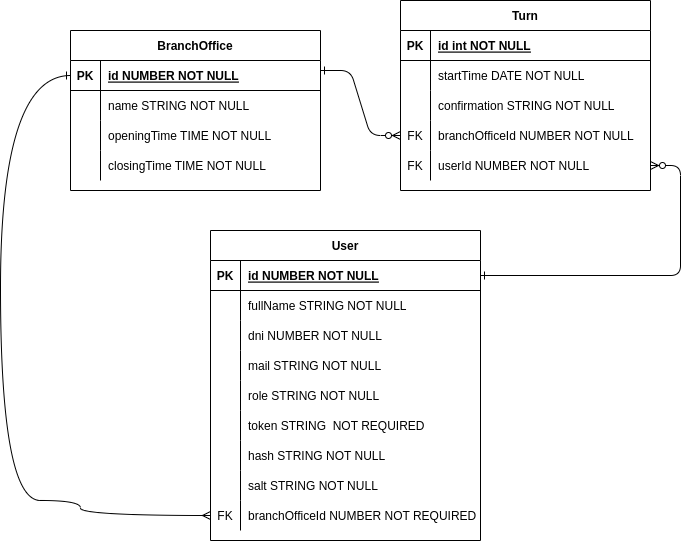

The diagram above was exported from draw.io. Its source (the exported page's mxGraphModel, read from the mxfile embedded in the PNG):
<mxGraphModel dx="884" dy="591" grid="1" gridSize="10" guides="1" tooltips="1" connect="1" arrows="1" fold="1" page="1" pageScale="1" pageWidth="850" pageHeight="1100" math="0" shadow="0" extFonts="Permanent Marker^https://fonts.googleapis.com/css?family=Permanent+Marker">
  <root>
    <mxCell id="0" />
    <mxCell id="1" parent="0" />
    <mxCell id="C-vyLk0tnHw3VtMMgP7b-1" value="" style="edgeStyle=entityRelationEdgeStyle;endArrow=ERzeroToMany;startArrow=ERone;endFill=1;startFill=0;exitX=1;exitY=0.25;exitDx=0;exitDy=0;" parent="1" source="C-vyLk0tnHw3VtMMgP7b-23" edge="1">
      <mxGeometry width="100" height="100" relative="1" as="geometry">
        <mxPoint x="370" y="130" as="sourcePoint" />
        <mxPoint x="450" y="225" as="targetPoint" />
      </mxGeometry>
    </mxCell>
    <mxCell id="C-vyLk0tnHw3VtMMgP7b-13" value="User" style="shape=table;startSize=30;container=1;collapsible=1;childLayout=tableLayout;fixedRows=1;rowLines=0;fontStyle=1;align=center;resizeLast=1;" parent="1" vertex="1">
      <mxGeometry x="260" y="320" width="270" height="310" as="geometry" />
    </mxCell>
    <mxCell id="C-vyLk0tnHw3VtMMgP7b-14" value="" style="shape=partialRectangle;collapsible=0;dropTarget=0;pointerEvents=0;fillColor=none;points=[[0,0.5],[1,0.5]];portConstraint=eastwest;top=0;left=0;right=0;bottom=1;" parent="C-vyLk0tnHw3VtMMgP7b-13" vertex="1">
      <mxGeometry y="30" width="270" height="30" as="geometry" />
    </mxCell>
    <mxCell id="C-vyLk0tnHw3VtMMgP7b-15" value="PK" style="shape=partialRectangle;overflow=hidden;connectable=0;fillColor=none;top=0;left=0;bottom=0;right=0;fontStyle=1;" parent="C-vyLk0tnHw3VtMMgP7b-14" vertex="1">
      <mxGeometry width="30" height="30" as="geometry">
        <mxRectangle width="30" height="30" as="alternateBounds" />
      </mxGeometry>
    </mxCell>
    <mxCell id="C-vyLk0tnHw3VtMMgP7b-16" value="id NUMBER NOT NULL " style="shape=partialRectangle;overflow=hidden;connectable=0;fillColor=none;top=0;left=0;bottom=0;right=0;align=left;spacingLeft=6;fontStyle=5;" parent="C-vyLk0tnHw3VtMMgP7b-14" vertex="1">
      <mxGeometry x="30" width="240" height="30" as="geometry">
        <mxRectangle width="240" height="30" as="alternateBounds" />
      </mxGeometry>
    </mxCell>
    <mxCell id="C-vyLk0tnHw3VtMMgP7b-17" value="" style="shape=partialRectangle;collapsible=0;dropTarget=0;pointerEvents=0;fillColor=none;points=[[0,0.5],[1,0.5]];portConstraint=eastwest;top=0;left=0;right=0;bottom=0;" parent="C-vyLk0tnHw3VtMMgP7b-13" vertex="1">
      <mxGeometry y="60" width="270" height="30" as="geometry" />
    </mxCell>
    <mxCell id="C-vyLk0tnHw3VtMMgP7b-18" value="" style="shape=partialRectangle;overflow=hidden;connectable=0;fillColor=none;top=0;left=0;bottom=0;right=0;" parent="C-vyLk0tnHw3VtMMgP7b-17" vertex="1">
      <mxGeometry width="30" height="30" as="geometry">
        <mxRectangle width="30" height="30" as="alternateBounds" />
      </mxGeometry>
    </mxCell>
    <mxCell id="C-vyLk0tnHw3VtMMgP7b-19" value="fullName STRING NOT NULL" style="shape=partialRectangle;overflow=hidden;connectable=0;fillColor=none;top=0;left=0;bottom=0;right=0;align=left;spacingLeft=6;" parent="C-vyLk0tnHw3VtMMgP7b-17" vertex="1">
      <mxGeometry x="30" width="240" height="30" as="geometry">
        <mxRectangle width="240" height="30" as="alternateBounds" />
      </mxGeometry>
    </mxCell>
    <mxCell id="P9Z9k0hRA2PtY1KCrdxC-50" value="" style="shape=partialRectangle;collapsible=0;dropTarget=0;pointerEvents=0;fillColor=none;points=[[0,0.5],[1,0.5]];portConstraint=eastwest;top=0;left=0;right=0;bottom=0;" vertex="1" parent="C-vyLk0tnHw3VtMMgP7b-13">
      <mxGeometry y="90" width="270" height="30" as="geometry" />
    </mxCell>
    <mxCell id="P9Z9k0hRA2PtY1KCrdxC-51" value="" style="shape=partialRectangle;overflow=hidden;connectable=0;fillColor=none;top=0;left=0;bottom=0;right=0;" vertex="1" parent="P9Z9k0hRA2PtY1KCrdxC-50">
      <mxGeometry width="30" height="30" as="geometry">
        <mxRectangle width="30" height="30" as="alternateBounds" />
      </mxGeometry>
    </mxCell>
    <mxCell id="P9Z9k0hRA2PtY1KCrdxC-52" value="dni NUMBER NOT NULL" style="shape=partialRectangle;overflow=hidden;connectable=0;fillColor=none;top=0;left=0;bottom=0;right=0;align=left;spacingLeft=6;" vertex="1" parent="P9Z9k0hRA2PtY1KCrdxC-50">
      <mxGeometry x="30" width="240" height="30" as="geometry">
        <mxRectangle width="240" height="30" as="alternateBounds" />
      </mxGeometry>
    </mxCell>
    <mxCell id="P9Z9k0hRA2PtY1KCrdxC-53" value="" style="shape=partialRectangle;collapsible=0;dropTarget=0;pointerEvents=0;fillColor=none;points=[[0,0.5],[1,0.5]];portConstraint=eastwest;top=0;left=0;right=0;bottom=0;" vertex="1" parent="C-vyLk0tnHw3VtMMgP7b-13">
      <mxGeometry y="120" width="270" height="30" as="geometry" />
    </mxCell>
    <mxCell id="P9Z9k0hRA2PtY1KCrdxC-54" value="" style="shape=partialRectangle;overflow=hidden;connectable=0;fillColor=none;top=0;left=0;bottom=0;right=0;" vertex="1" parent="P9Z9k0hRA2PtY1KCrdxC-53">
      <mxGeometry width="30" height="30" as="geometry">
        <mxRectangle width="30" height="30" as="alternateBounds" />
      </mxGeometry>
    </mxCell>
    <mxCell id="P9Z9k0hRA2PtY1KCrdxC-55" value="mail STRING NOT NULL" style="shape=partialRectangle;overflow=hidden;connectable=0;fillColor=none;top=0;left=0;bottom=0;right=0;align=left;spacingLeft=6;" vertex="1" parent="P9Z9k0hRA2PtY1KCrdxC-53">
      <mxGeometry x="30" width="240" height="30" as="geometry">
        <mxRectangle width="240" height="30" as="alternateBounds" />
      </mxGeometry>
    </mxCell>
    <mxCell id="P9Z9k0hRA2PtY1KCrdxC-56" value="" style="shape=partialRectangle;collapsible=0;dropTarget=0;pointerEvents=0;fillColor=none;points=[[0,0.5],[1,0.5]];portConstraint=eastwest;top=0;left=0;right=0;bottom=0;" vertex="1" parent="C-vyLk0tnHw3VtMMgP7b-13">
      <mxGeometry y="150" width="270" height="30" as="geometry" />
    </mxCell>
    <mxCell id="P9Z9k0hRA2PtY1KCrdxC-57" value="" style="shape=partialRectangle;overflow=hidden;connectable=0;fillColor=none;top=0;left=0;bottom=0;right=0;" vertex="1" parent="P9Z9k0hRA2PtY1KCrdxC-56">
      <mxGeometry width="30" height="30" as="geometry">
        <mxRectangle width="30" height="30" as="alternateBounds" />
      </mxGeometry>
    </mxCell>
    <mxCell id="P9Z9k0hRA2PtY1KCrdxC-58" value="role STRING NOT NULL" style="shape=partialRectangle;overflow=hidden;connectable=0;fillColor=none;top=0;left=0;bottom=0;right=0;align=left;spacingLeft=6;" vertex="1" parent="P9Z9k0hRA2PtY1KCrdxC-56">
      <mxGeometry x="30" width="240" height="30" as="geometry">
        <mxRectangle width="240" height="30" as="alternateBounds" />
      </mxGeometry>
    </mxCell>
    <mxCell id="P9Z9k0hRA2PtY1KCrdxC-59" value="" style="shape=partialRectangle;collapsible=0;dropTarget=0;pointerEvents=0;fillColor=none;points=[[0,0.5],[1,0.5]];portConstraint=eastwest;top=0;left=0;right=0;bottom=0;" vertex="1" parent="C-vyLk0tnHw3VtMMgP7b-13">
      <mxGeometry y="180" width="270" height="30" as="geometry" />
    </mxCell>
    <mxCell id="P9Z9k0hRA2PtY1KCrdxC-60" value="" style="shape=partialRectangle;overflow=hidden;connectable=0;fillColor=none;top=0;left=0;bottom=0;right=0;" vertex="1" parent="P9Z9k0hRA2PtY1KCrdxC-59">
      <mxGeometry width="30" height="30" as="geometry">
        <mxRectangle width="30" height="30" as="alternateBounds" />
      </mxGeometry>
    </mxCell>
    <mxCell id="P9Z9k0hRA2PtY1KCrdxC-61" value="token STRING  NOT REQUIRED" style="shape=partialRectangle;overflow=hidden;connectable=0;fillColor=none;top=0;left=0;bottom=0;right=0;align=left;spacingLeft=6;" vertex="1" parent="P9Z9k0hRA2PtY1KCrdxC-59">
      <mxGeometry x="30" width="240" height="30" as="geometry">
        <mxRectangle width="240" height="30" as="alternateBounds" />
      </mxGeometry>
    </mxCell>
    <mxCell id="P9Z9k0hRA2PtY1KCrdxC-62" value="" style="shape=partialRectangle;collapsible=0;dropTarget=0;pointerEvents=0;fillColor=none;points=[[0,0.5],[1,0.5]];portConstraint=eastwest;top=0;left=0;right=0;bottom=0;" vertex="1" parent="C-vyLk0tnHw3VtMMgP7b-13">
      <mxGeometry y="210" width="270" height="30" as="geometry" />
    </mxCell>
    <mxCell id="P9Z9k0hRA2PtY1KCrdxC-63" value="" style="shape=partialRectangle;overflow=hidden;connectable=0;fillColor=none;top=0;left=0;bottom=0;right=0;" vertex="1" parent="P9Z9k0hRA2PtY1KCrdxC-62">
      <mxGeometry width="30" height="30" as="geometry">
        <mxRectangle width="30" height="30" as="alternateBounds" />
      </mxGeometry>
    </mxCell>
    <mxCell id="P9Z9k0hRA2PtY1KCrdxC-64" value="hash STRING NOT NULL" style="shape=partialRectangle;overflow=hidden;connectable=0;fillColor=none;top=0;left=0;bottom=0;right=0;align=left;spacingLeft=6;" vertex="1" parent="P9Z9k0hRA2PtY1KCrdxC-62">
      <mxGeometry x="30" width="240" height="30" as="geometry">
        <mxRectangle width="240" height="30" as="alternateBounds" />
      </mxGeometry>
    </mxCell>
    <mxCell id="P9Z9k0hRA2PtY1KCrdxC-69" value="" style="shape=partialRectangle;collapsible=0;dropTarget=0;pointerEvents=0;fillColor=none;points=[[0,0.5],[1,0.5]];portConstraint=eastwest;top=0;left=0;right=0;bottom=0;" vertex="1" parent="C-vyLk0tnHw3VtMMgP7b-13">
      <mxGeometry y="240" width="270" height="30" as="geometry" />
    </mxCell>
    <mxCell id="P9Z9k0hRA2PtY1KCrdxC-70" value="" style="shape=partialRectangle;overflow=hidden;connectable=0;fillColor=none;top=0;left=0;bottom=0;right=0;" vertex="1" parent="P9Z9k0hRA2PtY1KCrdxC-69">
      <mxGeometry width="30" height="30" as="geometry">
        <mxRectangle width="30" height="30" as="alternateBounds" />
      </mxGeometry>
    </mxCell>
    <mxCell id="P9Z9k0hRA2PtY1KCrdxC-71" value="salt STRING NOT NULL" style="shape=partialRectangle;overflow=hidden;connectable=0;fillColor=none;top=0;left=0;bottom=0;right=0;align=left;spacingLeft=6;" vertex="1" parent="P9Z9k0hRA2PtY1KCrdxC-69">
      <mxGeometry x="30" width="240" height="30" as="geometry">
        <mxRectangle width="240" height="30" as="alternateBounds" />
      </mxGeometry>
    </mxCell>
    <mxCell id="P9Z9k0hRA2PtY1KCrdxC-72" value="" style="shape=partialRectangle;collapsible=0;dropTarget=0;pointerEvents=0;fillColor=none;points=[[0,0.5],[1,0.5]];portConstraint=eastwest;top=0;left=0;right=0;bottom=0;" vertex="1" parent="C-vyLk0tnHw3VtMMgP7b-13">
      <mxGeometry y="270" width="270" height="30" as="geometry" />
    </mxCell>
    <mxCell id="P9Z9k0hRA2PtY1KCrdxC-73" value="FK" style="shape=partialRectangle;overflow=hidden;connectable=0;fillColor=none;top=0;left=0;bottom=0;right=0;" vertex="1" parent="P9Z9k0hRA2PtY1KCrdxC-72">
      <mxGeometry width="30" height="30" as="geometry">
        <mxRectangle width="30" height="30" as="alternateBounds" />
      </mxGeometry>
    </mxCell>
    <mxCell id="P9Z9k0hRA2PtY1KCrdxC-74" value="branchOfficeId NUMBER NOT REQUIRED" style="shape=partialRectangle;overflow=hidden;connectable=0;fillColor=none;top=0;left=0;bottom=0;right=0;align=left;spacingLeft=6;" vertex="1" parent="P9Z9k0hRA2PtY1KCrdxC-72">
      <mxGeometry x="30" width="240" height="30" as="geometry">
        <mxRectangle width="240" height="30" as="alternateBounds" />
      </mxGeometry>
    </mxCell>
    <mxCell id="C-vyLk0tnHw3VtMMgP7b-23" value="BranchOffice" style="shape=table;startSize=30;container=1;collapsible=1;childLayout=tableLayout;fixedRows=1;rowLines=0;fontStyle=1;align=center;resizeLast=1;" parent="1" vertex="1">
      <mxGeometry x="120" y="120" width="250" height="160" as="geometry" />
    </mxCell>
    <mxCell id="C-vyLk0tnHw3VtMMgP7b-24" value="" style="shape=partialRectangle;collapsible=0;dropTarget=0;pointerEvents=0;fillColor=none;points=[[0,0.5],[1,0.5]];portConstraint=eastwest;top=0;left=0;right=0;bottom=1;" parent="C-vyLk0tnHw3VtMMgP7b-23" vertex="1">
      <mxGeometry y="30" width="250" height="30" as="geometry" />
    </mxCell>
    <mxCell id="C-vyLk0tnHw3VtMMgP7b-25" value="PK" style="shape=partialRectangle;overflow=hidden;connectable=0;fillColor=none;top=0;left=0;bottom=0;right=0;fontStyle=1;" parent="C-vyLk0tnHw3VtMMgP7b-24" vertex="1">
      <mxGeometry width="30" height="30" as="geometry">
        <mxRectangle width="30" height="30" as="alternateBounds" />
      </mxGeometry>
    </mxCell>
    <mxCell id="C-vyLk0tnHw3VtMMgP7b-26" value="id NUMBER NOT NULL " style="shape=partialRectangle;overflow=hidden;connectable=0;fillColor=none;top=0;left=0;bottom=0;right=0;align=left;spacingLeft=6;fontStyle=5;" parent="C-vyLk0tnHw3VtMMgP7b-24" vertex="1">
      <mxGeometry x="30" width="220" height="30" as="geometry">
        <mxRectangle width="220" height="30" as="alternateBounds" />
      </mxGeometry>
    </mxCell>
    <mxCell id="C-vyLk0tnHw3VtMMgP7b-27" value="" style="shape=partialRectangle;collapsible=0;dropTarget=0;pointerEvents=0;fillColor=none;points=[[0,0.5],[1,0.5]];portConstraint=eastwest;top=0;left=0;right=0;bottom=0;" parent="C-vyLk0tnHw3VtMMgP7b-23" vertex="1">
      <mxGeometry y="60" width="250" height="30" as="geometry" />
    </mxCell>
    <mxCell id="C-vyLk0tnHw3VtMMgP7b-28" value="" style="shape=partialRectangle;overflow=hidden;connectable=0;fillColor=none;top=0;left=0;bottom=0;right=0;" parent="C-vyLk0tnHw3VtMMgP7b-27" vertex="1">
      <mxGeometry width="30" height="30" as="geometry">
        <mxRectangle width="30" height="30" as="alternateBounds" />
      </mxGeometry>
    </mxCell>
    <mxCell id="C-vyLk0tnHw3VtMMgP7b-29" value="name STRING NOT NULL" style="shape=partialRectangle;overflow=hidden;connectable=0;fillColor=none;top=0;left=0;bottom=0;right=0;align=left;spacingLeft=6;" parent="C-vyLk0tnHw3VtMMgP7b-27" vertex="1">
      <mxGeometry x="30" width="220" height="30" as="geometry">
        <mxRectangle width="220" height="30" as="alternateBounds" />
      </mxGeometry>
    </mxCell>
    <mxCell id="P9Z9k0hRA2PtY1KCrdxC-1" value="" style="shape=partialRectangle;collapsible=0;dropTarget=0;pointerEvents=0;fillColor=none;points=[[0,0.5],[1,0.5]];portConstraint=eastwest;top=0;left=0;right=0;bottom=0;" vertex="1" parent="C-vyLk0tnHw3VtMMgP7b-23">
      <mxGeometry y="90" width="250" height="30" as="geometry" />
    </mxCell>
    <mxCell id="P9Z9k0hRA2PtY1KCrdxC-2" value="" style="shape=partialRectangle;overflow=hidden;connectable=0;fillColor=none;top=0;left=0;bottom=0;right=0;" vertex="1" parent="P9Z9k0hRA2PtY1KCrdxC-1">
      <mxGeometry width="30" height="30" as="geometry">
        <mxRectangle width="30" height="30" as="alternateBounds" />
      </mxGeometry>
    </mxCell>
    <mxCell id="P9Z9k0hRA2PtY1KCrdxC-3" value="openingTime TIME NOT NULL" style="shape=partialRectangle;overflow=hidden;connectable=0;fillColor=none;top=0;left=0;bottom=0;right=0;align=left;spacingLeft=6;" vertex="1" parent="P9Z9k0hRA2PtY1KCrdxC-1">
      <mxGeometry x="30" width="220" height="30" as="geometry">
        <mxRectangle width="220" height="30" as="alternateBounds" />
      </mxGeometry>
    </mxCell>
    <mxCell id="P9Z9k0hRA2PtY1KCrdxC-14" value="" style="shape=partialRectangle;collapsible=0;dropTarget=0;pointerEvents=0;fillColor=none;points=[[0,0.5],[1,0.5]];portConstraint=eastwest;top=0;left=0;right=0;bottom=0;" vertex="1" parent="C-vyLk0tnHw3VtMMgP7b-23">
      <mxGeometry y="120" width="250" height="30" as="geometry" />
    </mxCell>
    <mxCell id="P9Z9k0hRA2PtY1KCrdxC-15" value="" style="shape=partialRectangle;overflow=hidden;connectable=0;fillColor=none;top=0;left=0;bottom=0;right=0;" vertex="1" parent="P9Z9k0hRA2PtY1KCrdxC-14">
      <mxGeometry width="30" height="30" as="geometry">
        <mxRectangle width="30" height="30" as="alternateBounds" />
      </mxGeometry>
    </mxCell>
    <mxCell id="P9Z9k0hRA2PtY1KCrdxC-16" value="closingTime TIME NOT NULL" style="shape=partialRectangle;overflow=hidden;connectable=0;fillColor=none;top=0;left=0;bottom=0;right=0;align=left;spacingLeft=6;" vertex="1" parent="P9Z9k0hRA2PtY1KCrdxC-14">
      <mxGeometry x="30" width="220" height="30" as="geometry">
        <mxRectangle width="220" height="30" as="alternateBounds" />
      </mxGeometry>
    </mxCell>
    <mxCell id="P9Z9k0hRA2PtY1KCrdxC-17" value="" style="shape=partialRectangle;overflow=hidden;connectable=0;fillColor=none;top=0;left=0;bottom=0;right=0;" vertex="1" parent="1">
      <mxGeometry x="450" y="210" width="30" height="30" as="geometry">
        <mxRectangle width="30" height="30" as="alternateBounds" />
      </mxGeometry>
    </mxCell>
    <mxCell id="C-vyLk0tnHw3VtMMgP7b-2" value="Turn" style="shape=table;startSize=30;container=1;collapsible=1;childLayout=tableLayout;fixedRows=1;rowLines=0;fontStyle=1;align=center;resizeLast=1;" parent="1" vertex="1">
      <mxGeometry x="450" y="90" width="250" height="190" as="geometry" />
    </mxCell>
    <mxCell id="C-vyLk0tnHw3VtMMgP7b-3" value="" style="shape=partialRectangle;collapsible=0;dropTarget=0;pointerEvents=0;fillColor=none;points=[[0,0.5],[1,0.5]];portConstraint=eastwest;top=0;left=0;right=0;bottom=1;" parent="C-vyLk0tnHw3VtMMgP7b-2" vertex="1">
      <mxGeometry y="30" width="250" height="30" as="geometry" />
    </mxCell>
    <mxCell id="C-vyLk0tnHw3VtMMgP7b-4" value="PK" style="shape=partialRectangle;overflow=hidden;connectable=0;fillColor=none;top=0;left=0;bottom=0;right=0;fontStyle=1;" parent="C-vyLk0tnHw3VtMMgP7b-3" vertex="1">
      <mxGeometry width="30" height="30" as="geometry">
        <mxRectangle width="30" height="30" as="alternateBounds" />
      </mxGeometry>
    </mxCell>
    <mxCell id="C-vyLk0tnHw3VtMMgP7b-5" value="id int NOT NULL " style="shape=partialRectangle;overflow=hidden;connectable=0;fillColor=none;top=0;left=0;bottom=0;right=0;align=left;spacingLeft=6;fontStyle=5;" parent="C-vyLk0tnHw3VtMMgP7b-3" vertex="1">
      <mxGeometry x="30" width="220" height="30" as="geometry">
        <mxRectangle width="220" height="30" as="alternateBounds" />
      </mxGeometry>
    </mxCell>
    <mxCell id="C-vyLk0tnHw3VtMMgP7b-6" value="" style="shape=partialRectangle;collapsible=0;dropTarget=0;pointerEvents=0;fillColor=none;points=[[0,0.5],[1,0.5]];portConstraint=eastwest;top=0;left=0;right=0;bottom=0;" parent="C-vyLk0tnHw3VtMMgP7b-2" vertex="1">
      <mxGeometry y="60" width="250" height="30" as="geometry" />
    </mxCell>
    <mxCell id="C-vyLk0tnHw3VtMMgP7b-7" value="" style="shape=partialRectangle;overflow=hidden;connectable=0;fillColor=none;top=0;left=0;bottom=0;right=0;" parent="C-vyLk0tnHw3VtMMgP7b-6" vertex="1">
      <mxGeometry width="30" height="30" as="geometry">
        <mxRectangle width="30" height="30" as="alternateBounds" />
      </mxGeometry>
    </mxCell>
    <mxCell id="C-vyLk0tnHw3VtMMgP7b-8" value="startTime DATE NOT NULL" style="shape=partialRectangle;overflow=hidden;connectable=0;fillColor=none;top=0;left=0;bottom=0;right=0;align=left;spacingLeft=6;" parent="C-vyLk0tnHw3VtMMgP7b-6" vertex="1">
      <mxGeometry x="30" width="220" height="30" as="geometry">
        <mxRectangle width="220" height="30" as="alternateBounds" />
      </mxGeometry>
    </mxCell>
    <mxCell id="C-vyLk0tnHw3VtMMgP7b-9" value="" style="shape=partialRectangle;collapsible=0;dropTarget=0;pointerEvents=0;fillColor=none;points=[[0,0.5],[1,0.5]];portConstraint=eastwest;top=0;left=0;right=0;bottom=0;" parent="C-vyLk0tnHw3VtMMgP7b-2" vertex="1">
      <mxGeometry y="90" width="250" height="30" as="geometry" />
    </mxCell>
    <mxCell id="C-vyLk0tnHw3VtMMgP7b-10" value="" style="shape=partialRectangle;overflow=hidden;connectable=0;fillColor=none;top=0;left=0;bottom=0;right=0;" parent="C-vyLk0tnHw3VtMMgP7b-9" vertex="1">
      <mxGeometry width="30" height="30" as="geometry">
        <mxRectangle width="30" height="30" as="alternateBounds" />
      </mxGeometry>
    </mxCell>
    <mxCell id="C-vyLk0tnHw3VtMMgP7b-11" value="confirmation STRING NOT NULL" style="shape=partialRectangle;overflow=hidden;connectable=0;fillColor=none;top=0;left=0;bottom=0;right=0;align=left;spacingLeft=6;" parent="C-vyLk0tnHw3VtMMgP7b-9" vertex="1">
      <mxGeometry x="30" width="220" height="30" as="geometry">
        <mxRectangle width="220" height="30" as="alternateBounds" />
      </mxGeometry>
    </mxCell>
    <mxCell id="P9Z9k0hRA2PtY1KCrdxC-34" value="" style="shape=partialRectangle;collapsible=0;dropTarget=0;pointerEvents=0;fillColor=none;points=[[0,0.5],[1,0.5]];portConstraint=eastwest;top=0;left=0;right=0;bottom=0;" vertex="1" parent="C-vyLk0tnHw3VtMMgP7b-2">
      <mxGeometry y="120" width="250" height="30" as="geometry" />
    </mxCell>
    <mxCell id="P9Z9k0hRA2PtY1KCrdxC-35" value="FK" style="shape=partialRectangle;overflow=hidden;connectable=0;fillColor=none;top=0;left=0;bottom=0;right=0;" vertex="1" parent="P9Z9k0hRA2PtY1KCrdxC-34">
      <mxGeometry width="30" height="30" as="geometry">
        <mxRectangle width="30" height="30" as="alternateBounds" />
      </mxGeometry>
    </mxCell>
    <mxCell id="P9Z9k0hRA2PtY1KCrdxC-36" value="branchOfficeId NUMBER NOT NULL" style="shape=partialRectangle;overflow=hidden;connectable=0;fillColor=none;top=0;left=0;bottom=0;right=0;align=left;spacingLeft=6;" vertex="1" parent="P9Z9k0hRA2PtY1KCrdxC-34">
      <mxGeometry x="30" width="220" height="30" as="geometry">
        <mxRectangle width="220" height="30" as="alternateBounds" />
      </mxGeometry>
    </mxCell>
    <mxCell id="P9Z9k0hRA2PtY1KCrdxC-37" value="" style="shape=partialRectangle;collapsible=0;dropTarget=0;pointerEvents=0;fillColor=none;points=[[0,0.5],[1,0.5]];portConstraint=eastwest;top=0;left=0;right=0;bottom=0;" vertex="1" parent="C-vyLk0tnHw3VtMMgP7b-2">
      <mxGeometry y="150" width="250" height="30" as="geometry" />
    </mxCell>
    <mxCell id="P9Z9k0hRA2PtY1KCrdxC-38" value="FK" style="shape=partialRectangle;overflow=hidden;connectable=0;fillColor=none;top=0;left=0;bottom=0;right=0;" vertex="1" parent="P9Z9k0hRA2PtY1KCrdxC-37">
      <mxGeometry width="30" height="30" as="geometry">
        <mxRectangle width="30" height="30" as="alternateBounds" />
      </mxGeometry>
    </mxCell>
    <mxCell id="P9Z9k0hRA2PtY1KCrdxC-39" value="userId NUMBER NOT NULL" style="shape=partialRectangle;overflow=hidden;connectable=0;fillColor=none;top=0;left=0;bottom=0;right=0;align=left;spacingLeft=6;" vertex="1" parent="P9Z9k0hRA2PtY1KCrdxC-37">
      <mxGeometry x="30" width="220" height="30" as="geometry">
        <mxRectangle width="220" height="30" as="alternateBounds" />
      </mxGeometry>
    </mxCell>
    <mxCell id="P9Z9k0hRA2PtY1KCrdxC-67" value="" style="edgeStyle=entityRelationEdgeStyle;endArrow=ERzeroToMany;startArrow=ERone;endFill=1;startFill=0;exitX=1;exitY=0.5;exitDx=0;exitDy=0;" edge="1" parent="1" source="C-vyLk0tnHw3VtMMgP7b-14" target="P9Z9k0hRA2PtY1KCrdxC-37">
      <mxGeometry width="100" height="100" relative="1" as="geometry">
        <mxPoint x="520" y="400" as="sourcePoint" />
        <mxPoint x="440" y="260" as="targetPoint" />
        <Array as="points">
          <mxPoint x="440" y="320" />
        </Array>
      </mxGeometry>
    </mxCell>
    <mxCell id="P9Z9k0hRA2PtY1KCrdxC-78" value="" style="edgeStyle=orthogonalEdgeStyle;fontSize=12;html=1;endArrow=ERmany;startArrow=ERone;rounded=0;elbow=vertical;exitX=0;exitY=0.5;exitDx=0;exitDy=0;curved=1;endFill=0;startFill=0;entryX=0;entryY=0.5;entryDx=0;entryDy=0;" edge="1" parent="1" source="C-vyLk0tnHw3VtMMgP7b-24" target="P9Z9k0hRA2PtY1KCrdxC-72">
      <mxGeometry width="100" height="100" relative="1" as="geometry">
        <mxPoint x="30" y="180" as="sourcePoint" />
        <mxPoint x="250" y="630" as="targetPoint" />
        <Array as="points">
          <mxPoint x="50" y="165" />
          <mxPoint x="50" y="590" />
          <mxPoint x="130" y="590" />
          <mxPoint x="130" y="605" />
        </Array>
      </mxGeometry>
    </mxCell>
  </root>
</mxGraphModel>